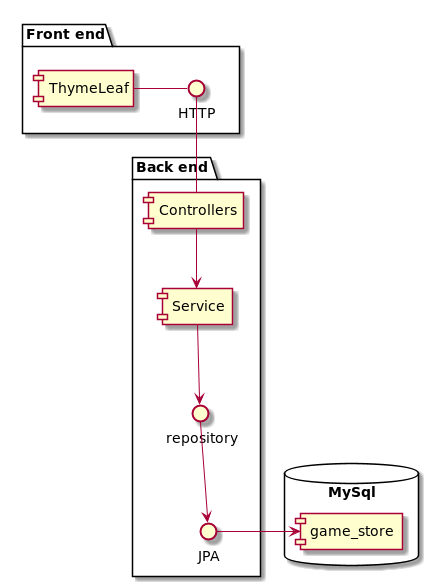

The diagram above was rendered by PlantUML. Its source (embedded in the PNG):
@startuml

package "Front end" {
[ThymeLeaf] - HTTP
}

package "Back end" {
HTTP -- [Controllers]

[Controllers] --> [Service]

[Service] --> repository

repository --> JPA
}

database "MySql" {
    JPA -> [game_store]
}

@enduml